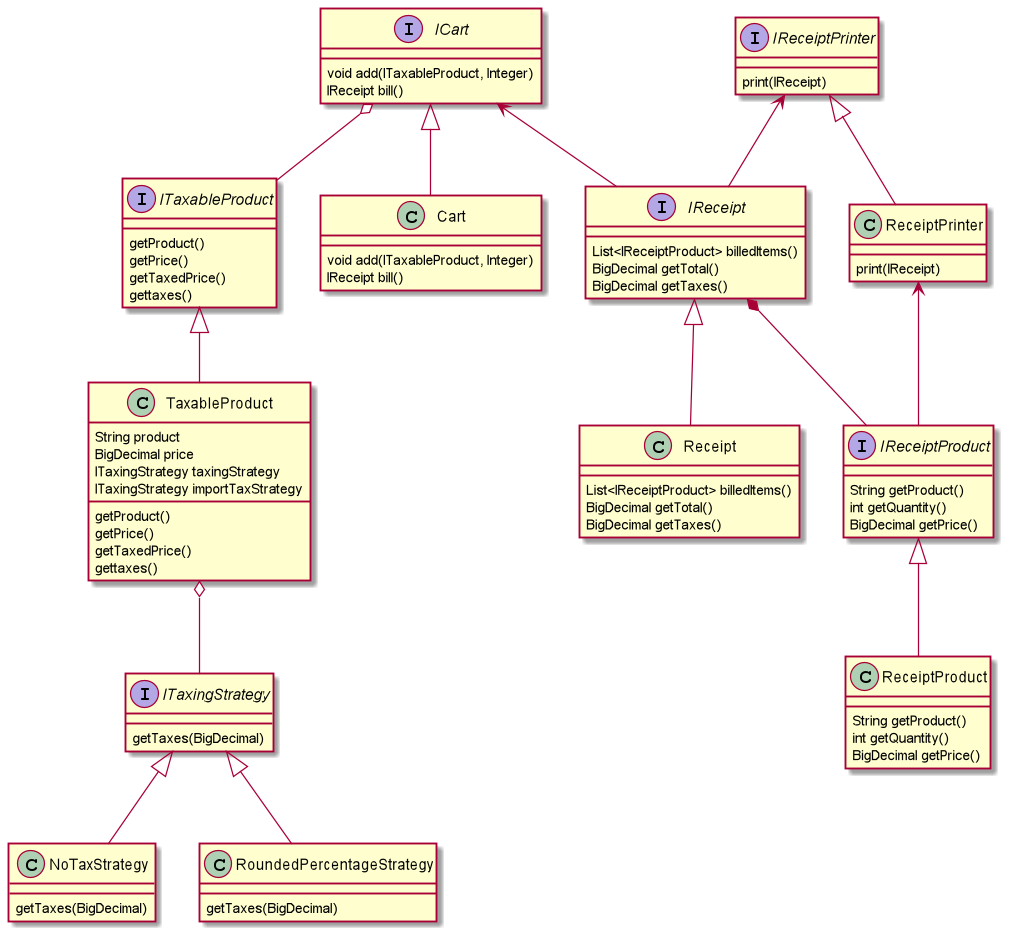

The diagram above was rendered by PlantUML. Its source (embedded in the PNG):
@startuml
'https://plantuml.com/class-diagram

ITaxableProduct <|-- TaxableProduct
TaxableProduct o-- ITaxingStrategy
ITaxingStrategy <|-- NoTaxStrategy
ITaxingStrategy <|-- RoundedPercentageStrategy

ICart <|-- Cart
ICart o-- ITaxableProduct
ICart <-- IReceipt
IReceiptPrinter <-- IReceipt
IReceiptPrinter <|-- ReceiptPrinter
IReceipt <|-- Receipt
IReceiptProduct <|-- ReceiptProduct

IReceipt *-- IReceiptProduct
ReceiptPrinter <-- IReceiptProduct

interface ITaxableProduct {
    getProduct()
    getPrice()
    getTaxedPrice()
    gettaxes()
}

class TaxableProduct {
    String product
    BigDecimal price
    ITaxingStrategy taxingStrategy
    ITaxingStrategy importTaxStrategy
    getProduct()
    getPrice()
    getTaxedPrice()
    gettaxes()
}

interface ICart {
    void add(ITaxableProduct, Integer)
    IReceipt bill()
}

class Cart {
    void add(ITaxableProduct, Integer)
    IReceipt bill()
}

interface IReceipt {
    List<IReceiptProduct> billedItems()
    BigDecimal getTotal()
    BigDecimal getTaxes()
}

class Receipt {
    List<IReceiptProduct> billedItems()
    BigDecimal getTotal()
    BigDecimal getTaxes()
}

interface ITaxingStrategy {
    getTaxes(BigDecimal)
}

class NoTaxStrategy {
    getTaxes(BigDecimal)
}

class RoundedPercentageStrategy {
    getTaxes(BigDecimal)
}

interface IReceiptPrinter {
    print(IReceipt)
}

class ReceiptPrinter {
    print(IReceipt)
}

interface IReceiptProduct {
    String getProduct()
    int getQuantity()
    BigDecimal getPrice()
}

class ReceiptProduct {
    String getProduct()
    int getQuantity()
    BigDecimal getPrice()
}

@enduml